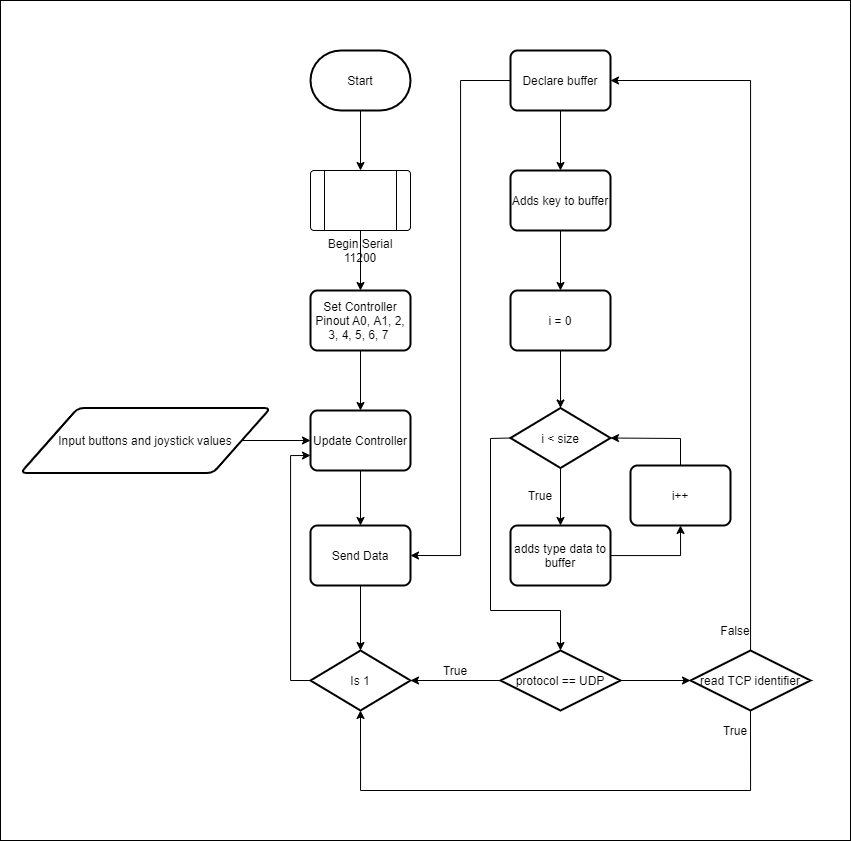

The diagram above was exported from draw.io. Its source (the exported page's mxGraphModel, read from the mxfile embedded in the PNG):
<mxGraphModel dx="2751" dy="996" grid="1" gridSize="10" guides="1" tooltips="1" connect="1" arrows="1" fold="1" page="1" pageScale="1" pageWidth="827" pageHeight="1169" math="0" shadow="0">
  <root>
    <mxCell id="WIyWlLk6GJQsqaUBKTNV-0" />
    <mxCell id="WIyWlLk6GJQsqaUBKTNV-1" parent="WIyWlLk6GJQsqaUBKTNV-0" />
    <mxCell id="m-HP0l0V0MCC_e3FZN4e-55" value="" style="rounded=0;whiteSpace=wrap;html=1;" vertex="1" parent="WIyWlLk6GJQsqaUBKTNV-1">
      <mxGeometry x="-70" y="30" width="850" height="840" as="geometry" />
    </mxCell>
    <mxCell id="KYGF1KGGXFM5pKqPp4vw-20" value="" style="edgeStyle=orthogonalEdgeStyle;rounded=0;orthogonalLoop=1;jettySize=auto;html=1;" parent="WIyWlLk6GJQsqaUBKTNV-1" source="KYGF1KGGXFM5pKqPp4vw-0" target="KYGF1KGGXFM5pKqPp4vw-2" edge="1">
      <mxGeometry relative="1" as="geometry" />
    </mxCell>
    <mxCell id="KYGF1KGGXFM5pKqPp4vw-0" value="Start" style="strokeWidth=2;html=1;shape=mxgraph.flowchart.terminator;whiteSpace=wrap;" parent="WIyWlLk6GJQsqaUBKTNV-1" vertex="1">
      <mxGeometry x="240" y="80" width="100" height="60" as="geometry" />
    </mxCell>
    <mxCell id="KYGF1KGGXFM5pKqPp4vw-21" value="" style="edgeStyle=orthogonalEdgeStyle;rounded=0;orthogonalLoop=1;jettySize=auto;html=1;" parent="WIyWlLk6GJQsqaUBKTNV-1" source="KYGF1KGGXFM5pKqPp4vw-2" target="KYGF1KGGXFM5pKqPp4vw-17" edge="1">
      <mxGeometry relative="1" as="geometry" />
    </mxCell>
    <mxCell id="KYGF1KGGXFM5pKqPp4vw-2" value="Begin Serial 11200" style="verticalLabelPosition=bottom;verticalAlign=top;html=1;shape=process;whiteSpace=wrap;rounded=1;size=0.14;arcSize=6;" parent="WIyWlLk6GJQsqaUBKTNV-1" vertex="1">
      <mxGeometry x="240" y="200" width="100" height="60" as="geometry" />
    </mxCell>
    <mxCell id="m-HP0l0V0MCC_e3FZN4e-21" value="" style="edgeStyle=orthogonalEdgeStyle;rounded=0;orthogonalLoop=1;jettySize=auto;html=1;entryX=0;entryY=0.75;entryDx=0;entryDy=0;" edge="1" parent="WIyWlLk6GJQsqaUBKTNV-1" source="KYGF1KGGXFM5pKqPp4vw-11" target="KYGF1KGGXFM5pKqPp4vw-12">
      <mxGeometry relative="1" as="geometry">
        <mxPoint x="160" y="710" as="targetPoint" />
        <Array as="points">
          <mxPoint x="220" y="710" />
          <mxPoint x="220" y="485" />
        </Array>
      </mxGeometry>
    </mxCell>
    <mxCell id="KYGF1KGGXFM5pKqPp4vw-11" value="Is 1" style="strokeWidth=2;html=1;shape=mxgraph.flowchart.decision;whiteSpace=wrap;" parent="WIyWlLk6GJQsqaUBKTNV-1" vertex="1">
      <mxGeometry x="240" y="680" width="100" height="60" as="geometry" />
    </mxCell>
    <mxCell id="KYGF1KGGXFM5pKqPp4vw-23" value="" style="edgeStyle=orthogonalEdgeStyle;rounded=0;orthogonalLoop=1;jettySize=auto;html=1;" parent="WIyWlLk6GJQsqaUBKTNV-1" source="KYGF1KGGXFM5pKqPp4vw-12" target="KYGF1KGGXFM5pKqPp4vw-13" edge="1">
      <mxGeometry relative="1" as="geometry" />
    </mxCell>
    <mxCell id="KYGF1KGGXFM5pKqPp4vw-12" value="Update Controller" style="rounded=1;whiteSpace=wrap;html=1;absoluteArcSize=1;arcSize=14;strokeWidth=2;" parent="WIyWlLk6GJQsqaUBKTNV-1" vertex="1">
      <mxGeometry x="240" y="440" width="100" height="60" as="geometry" />
    </mxCell>
    <mxCell id="KYGF1KGGXFM5pKqPp4vw-24" value="" style="edgeStyle=orthogonalEdgeStyle;rounded=0;orthogonalLoop=1;jettySize=auto;html=1;" parent="WIyWlLk6GJQsqaUBKTNV-1" source="KYGF1KGGXFM5pKqPp4vw-13" target="KYGF1KGGXFM5pKqPp4vw-11" edge="1">
      <mxGeometry relative="1" as="geometry" />
    </mxCell>
    <mxCell id="KYGF1KGGXFM5pKqPp4vw-13" value="Send Data" style="rounded=1;whiteSpace=wrap;html=1;absoluteArcSize=1;arcSize=14;strokeWidth=2;" parent="WIyWlLk6GJQsqaUBKTNV-1" vertex="1">
      <mxGeometry x="240" y="555" width="100" height="60" as="geometry" />
    </mxCell>
    <mxCell id="KYGF1KGGXFM5pKqPp4vw-22" value="" style="edgeStyle=orthogonalEdgeStyle;rounded=0;orthogonalLoop=1;jettySize=auto;html=1;" parent="WIyWlLk6GJQsqaUBKTNV-1" source="KYGF1KGGXFM5pKqPp4vw-17" target="KYGF1KGGXFM5pKqPp4vw-12" edge="1">
      <mxGeometry relative="1" as="geometry" />
    </mxCell>
    <mxCell id="KYGF1KGGXFM5pKqPp4vw-17" value="Set Controller Pinout&amp;nbsp;A0, A1, 2, 3, 4, 5, 6, 7&amp;nbsp;" style="rounded=1;whiteSpace=wrap;html=1;absoluteArcSize=1;arcSize=14;strokeWidth=2;" parent="WIyWlLk6GJQsqaUBKTNV-1" vertex="1">
      <mxGeometry x="240" y="320" width="100" height="60" as="geometry" />
    </mxCell>
    <mxCell id="m-HP0l0V0MCC_e3FZN4e-24" value="" style="edgeStyle=orthogonalEdgeStyle;rounded=0;orthogonalLoop=1;jettySize=auto;html=1;" edge="1" parent="WIyWlLk6GJQsqaUBKTNV-1" source="KYGF1KGGXFM5pKqPp4vw-27" target="KYGF1KGGXFM5pKqPp4vw-12">
      <mxGeometry relative="1" as="geometry" />
    </mxCell>
    <mxCell id="KYGF1KGGXFM5pKqPp4vw-27" value="Input buttons and joystick values" style="shape=parallelogram;html=1;strokeWidth=2;perimeter=parallelogramPerimeter;whiteSpace=wrap;rounded=1;arcSize=12;size=0.23;" parent="WIyWlLk6GJQsqaUBKTNV-1" vertex="1">
      <mxGeometry x="-50" y="437.5" width="250" height="65" as="geometry" />
    </mxCell>
    <mxCell id="m-HP0l0V0MCC_e3FZN4e-14" value="" style="edgeStyle=orthogonalEdgeStyle;rounded=0;orthogonalLoop=1;jettySize=auto;html=1;entryX=1;entryY=0.5;entryDx=0;entryDy=0;" edge="1" parent="WIyWlLk6GJQsqaUBKTNV-1" source="m-HP0l0V0MCC_e3FZN4e-10" target="KYGF1KGGXFM5pKqPp4vw-13">
      <mxGeometry relative="1" as="geometry">
        <mxPoint x="370" y="580" as="targetPoint" />
      </mxGeometry>
    </mxCell>
    <mxCell id="m-HP0l0V0MCC_e3FZN4e-16" value="" style="edgeStyle=orthogonalEdgeStyle;rounded=0;orthogonalLoop=1;jettySize=auto;html=1;" edge="1" parent="WIyWlLk6GJQsqaUBKTNV-1" source="m-HP0l0V0MCC_e3FZN4e-10" target="m-HP0l0V0MCC_e3FZN4e-15">
      <mxGeometry relative="1" as="geometry" />
    </mxCell>
    <mxCell id="m-HP0l0V0MCC_e3FZN4e-10" value="Declare buffer" style="rounded=1;whiteSpace=wrap;html=1;absoluteArcSize=1;arcSize=14;strokeWidth=2;" vertex="1" parent="WIyWlLk6GJQsqaUBKTNV-1">
      <mxGeometry x="440" y="80" width="100" height="60" as="geometry" />
    </mxCell>
    <mxCell id="m-HP0l0V0MCC_e3FZN4e-18" value="" style="edgeStyle=orthogonalEdgeStyle;rounded=0;orthogonalLoop=1;jettySize=auto;html=1;" edge="1" parent="WIyWlLk6GJQsqaUBKTNV-1" source="m-HP0l0V0MCC_e3FZN4e-15" target="m-HP0l0V0MCC_e3FZN4e-17">
      <mxGeometry relative="1" as="geometry" />
    </mxCell>
    <mxCell id="m-HP0l0V0MCC_e3FZN4e-15" value="Adds key to buffer" style="rounded=1;whiteSpace=wrap;html=1;absoluteArcSize=1;arcSize=14;strokeWidth=2;" vertex="1" parent="WIyWlLk6GJQsqaUBKTNV-1">
      <mxGeometry x="440" y="200" width="100" height="60" as="geometry" />
    </mxCell>
    <mxCell id="m-HP0l0V0MCC_e3FZN4e-25" value="" style="edgeStyle=orthogonalEdgeStyle;rounded=0;orthogonalLoop=1;jettySize=auto;html=1;" edge="1" parent="WIyWlLk6GJQsqaUBKTNV-1" source="m-HP0l0V0MCC_e3FZN4e-17" target="m-HP0l0V0MCC_e3FZN4e-19">
      <mxGeometry relative="1" as="geometry" />
    </mxCell>
    <mxCell id="m-HP0l0V0MCC_e3FZN4e-17" value="i = 0" style="rounded=1;whiteSpace=wrap;html=1;absoluteArcSize=1;arcSize=14;strokeWidth=2;" vertex="1" parent="WIyWlLk6GJQsqaUBKTNV-1">
      <mxGeometry x="440" y="320" width="100" height="60" as="geometry" />
    </mxCell>
    <mxCell id="m-HP0l0V0MCC_e3FZN4e-27" value="" style="edgeStyle=orthogonalEdgeStyle;rounded=0;orthogonalLoop=1;jettySize=auto;html=1;" edge="1" parent="WIyWlLk6GJQsqaUBKTNV-1" source="m-HP0l0V0MCC_e3FZN4e-19" target="m-HP0l0V0MCC_e3FZN4e-26">
      <mxGeometry relative="1" as="geometry" />
    </mxCell>
    <mxCell id="m-HP0l0V0MCC_e3FZN4e-19" value="i &amp;lt; size" style="strokeWidth=2;html=1;shape=mxgraph.flowchart.decision;whiteSpace=wrap;" vertex="1" parent="WIyWlLk6GJQsqaUBKTNV-1">
      <mxGeometry x="440" y="437.5" width="100" height="60" as="geometry" />
    </mxCell>
    <mxCell id="m-HP0l0V0MCC_e3FZN4e-30" value="" style="edgeStyle=orthogonalEdgeStyle;rounded=0;orthogonalLoop=1;jettySize=auto;html=1;entryX=0.5;entryY=1;entryDx=0;entryDy=0;" edge="1" parent="WIyWlLk6GJQsqaUBKTNV-1" source="m-HP0l0V0MCC_e3FZN4e-26" target="m-HP0l0V0MCC_e3FZN4e-28">
      <mxGeometry relative="1" as="geometry">
        <mxPoint x="620" y="584" as="targetPoint" />
      </mxGeometry>
    </mxCell>
    <mxCell id="m-HP0l0V0MCC_e3FZN4e-26" value="adds type data to buffer" style="rounded=1;whiteSpace=wrap;html=1;absoluteArcSize=1;arcSize=14;strokeWidth=2;" vertex="1" parent="WIyWlLk6GJQsqaUBKTNV-1">
      <mxGeometry x="440" y="555" width="100" height="60" as="geometry" />
    </mxCell>
    <mxCell id="m-HP0l0V0MCC_e3FZN4e-28" value="i++" style="rounded=1;whiteSpace=wrap;html=1;absoluteArcSize=1;arcSize=14;strokeWidth=2;" vertex="1" parent="WIyWlLk6GJQsqaUBKTNV-1">
      <mxGeometry x="560" y="495" width="100" height="60" as="geometry" />
    </mxCell>
    <mxCell id="m-HP0l0V0MCC_e3FZN4e-36" value="" style="endArrow=classic;html=1;exitX=0.5;exitY=0;exitDx=0;exitDy=0;entryX=1;entryY=0.5;entryDx=0;entryDy=0;entryPerimeter=0;rounded=0;" edge="1" parent="WIyWlLk6GJQsqaUBKTNV-1" source="m-HP0l0V0MCC_e3FZN4e-28" target="m-HP0l0V0MCC_e3FZN4e-19">
      <mxGeometry width="50" height="50" relative="1" as="geometry">
        <mxPoint x="620" y="500" as="sourcePoint" />
        <mxPoint x="670" y="450" as="targetPoint" />
        <Array as="points">
          <mxPoint x="610" y="468" />
        </Array>
      </mxGeometry>
    </mxCell>
    <mxCell id="m-HP0l0V0MCC_e3FZN4e-37" value="True" style="text;html=1;strokeColor=none;fillColor=none;align=center;verticalAlign=middle;whiteSpace=wrap;rounded=0;" vertex="1" parent="WIyWlLk6GJQsqaUBKTNV-1">
      <mxGeometry x="450" y="515" width="40" height="20" as="geometry" />
    </mxCell>
    <mxCell id="m-HP0l0V0MCC_e3FZN4e-40" value="" style="endArrow=classic;html=1;exitX=0;exitY=0.5;exitDx=0;exitDy=0;exitPerimeter=0;rounded=0;entryX=0.5;entryY=0;entryDx=0;entryDy=0;entryPerimeter=0;" edge="1" parent="WIyWlLk6GJQsqaUBKTNV-1" source="m-HP0l0V0MCC_e3FZN4e-19" target="m-HP0l0V0MCC_e3FZN4e-41">
      <mxGeometry width="50" height="50" relative="1" as="geometry">
        <mxPoint x="420" y="460" as="sourcePoint" />
        <mxPoint x="420" y="640" as="targetPoint" />
        <Array as="points">
          <mxPoint x="420" y="468" />
          <mxPoint x="420" y="640" />
          <mxPoint x="490" y="640" />
        </Array>
      </mxGeometry>
    </mxCell>
    <mxCell id="m-HP0l0V0MCC_e3FZN4e-45" value="" style="edgeStyle=orthogonalEdgeStyle;rounded=0;orthogonalLoop=1;jettySize=auto;html=1;" edge="1" parent="WIyWlLk6GJQsqaUBKTNV-1" source="m-HP0l0V0MCC_e3FZN4e-41" target="KYGF1KGGXFM5pKqPp4vw-11">
      <mxGeometry relative="1" as="geometry" />
    </mxCell>
    <mxCell id="m-HP0l0V0MCC_e3FZN4e-49" value="" style="edgeStyle=orthogonalEdgeStyle;rounded=0;orthogonalLoop=1;jettySize=auto;html=1;" edge="1" parent="WIyWlLk6GJQsqaUBKTNV-1" source="m-HP0l0V0MCC_e3FZN4e-41" target="m-HP0l0V0MCC_e3FZN4e-48">
      <mxGeometry relative="1" as="geometry" />
    </mxCell>
    <mxCell id="m-HP0l0V0MCC_e3FZN4e-41" value="protocol == UDP" style="strokeWidth=2;html=1;shape=mxgraph.flowchart.decision;whiteSpace=wrap;" vertex="1" parent="WIyWlLk6GJQsqaUBKTNV-1">
      <mxGeometry x="430" y="680" width="120" height="60" as="geometry" />
    </mxCell>
    <mxCell id="m-HP0l0V0MCC_e3FZN4e-51" value="" style="edgeStyle=orthogonalEdgeStyle;rounded=0;orthogonalLoop=1;jettySize=auto;html=1;exitX=0.5;exitY=1;exitDx=0;exitDy=0;exitPerimeter=0;entryX=0.5;entryY=1;entryDx=0;entryDy=0;entryPerimeter=0;" edge="1" parent="WIyWlLk6GJQsqaUBKTNV-1" source="m-HP0l0V0MCC_e3FZN4e-48" target="KYGF1KGGXFM5pKqPp4vw-11">
      <mxGeometry relative="1" as="geometry">
        <mxPoint x="620" y="820" as="targetPoint" />
        <Array as="points">
          <mxPoint x="680" y="820" />
          <mxPoint x="290" y="820" />
        </Array>
      </mxGeometry>
    </mxCell>
    <mxCell id="m-HP0l0V0MCC_e3FZN4e-53" style="edgeStyle=orthogonalEdgeStyle;rounded=0;orthogonalLoop=1;jettySize=auto;html=1;entryX=1;entryY=0.5;entryDx=0;entryDy=0;" edge="1" parent="WIyWlLk6GJQsqaUBKTNV-1" source="m-HP0l0V0MCC_e3FZN4e-48" target="m-HP0l0V0MCC_e3FZN4e-10">
      <mxGeometry relative="1" as="geometry">
        <mxPoint x="800" y="670" as="targetPoint" />
        <Array as="points">
          <mxPoint x="680" y="110" />
        </Array>
      </mxGeometry>
    </mxCell>
    <mxCell id="m-HP0l0V0MCC_e3FZN4e-48" value="read TCP&amp;nbsp;identifier" style="strokeWidth=2;html=1;shape=mxgraph.flowchart.decision;whiteSpace=wrap;" vertex="1" parent="WIyWlLk6GJQsqaUBKTNV-1">
      <mxGeometry x="620" y="680" width="120" height="60" as="geometry" />
    </mxCell>
    <mxCell id="m-HP0l0V0MCC_e3FZN4e-44" value="True" style="text;html=1;strokeColor=none;fillColor=none;align=center;verticalAlign=middle;whiteSpace=wrap;rounded=0;" vertex="1" parent="WIyWlLk6GJQsqaUBKTNV-1">
      <mxGeometry x="370" y="690" width="30" height="20" as="geometry" />
    </mxCell>
    <mxCell id="m-HP0l0V0MCC_e3FZN4e-52" value="True" style="text;html=1;strokeColor=none;fillColor=none;align=center;verticalAlign=middle;whiteSpace=wrap;rounded=0;" vertex="1" parent="WIyWlLk6GJQsqaUBKTNV-1">
      <mxGeometry x="650" y="750" width="30" height="20" as="geometry" />
    </mxCell>
    <mxCell id="m-HP0l0V0MCC_e3FZN4e-54" value="False" style="text;html=1;strokeColor=none;fillColor=none;align=center;verticalAlign=middle;whiteSpace=wrap;rounded=0;" vertex="1" parent="WIyWlLk6GJQsqaUBKTNV-1">
      <mxGeometry x="650" y="650" width="30" height="20" as="geometry" />
    </mxCell>
  </root>
</mxGraphModel>